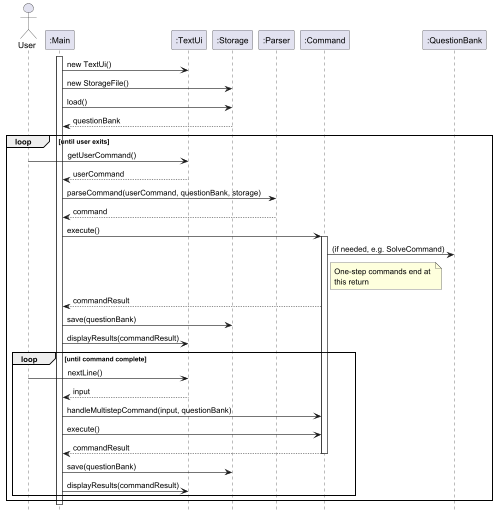

The diagram above was rendered by PlantUML. Its source (embedded in the PNG):
@startuml
'For reference:
'https://se-education.org/guides/tutorials/plantUml.html
!include Style.puml
hide footbox

actor User
participant ":Main" as Main
participant ":TextUi" as TextUi
participant ":Storage" as Storage
participant ":Parser" as Parser
participant ":Command" as Command
participant ":QuestionBank" as QuestionBank

activate Main
Main -> TextUi : new TextUi()
Main -> Storage : new StorageFile()
Main -> Storage : load()
Storage --> Main : questionBank

loop until user exits
    User -> TextUi : \t\tgetUserCommand()
    TextUi --> Main : userCommand
    Main -> Parser : parseCommand(userCommand, questionBank, storage)
    Parser --> Main : command
    Main -> Command : execute()
    activate Command
    Command -> QuestionBank : (if needed, e.g. SolveCommand)
    note right of Command
        One-step commands end at 
        this return
    end note
    Command --> Main : commandResult
    Main -> Storage : save(questionBank)
    Main -> TextUi : displayResults(commandResult)

    loop until command complete
      User -> TextUi : \t\tnextLine()
      TextUi --> Main : input
      Main -> Command : handleMultistepCommand(input, questionBank)
      Main -> Command : execute()
      Command --> Main : commandResult
      deactivate Command
      Main -> Storage : save(questionBank)
      Main -> TextUi : displayResults(commandResult)
    end
end

@enduml